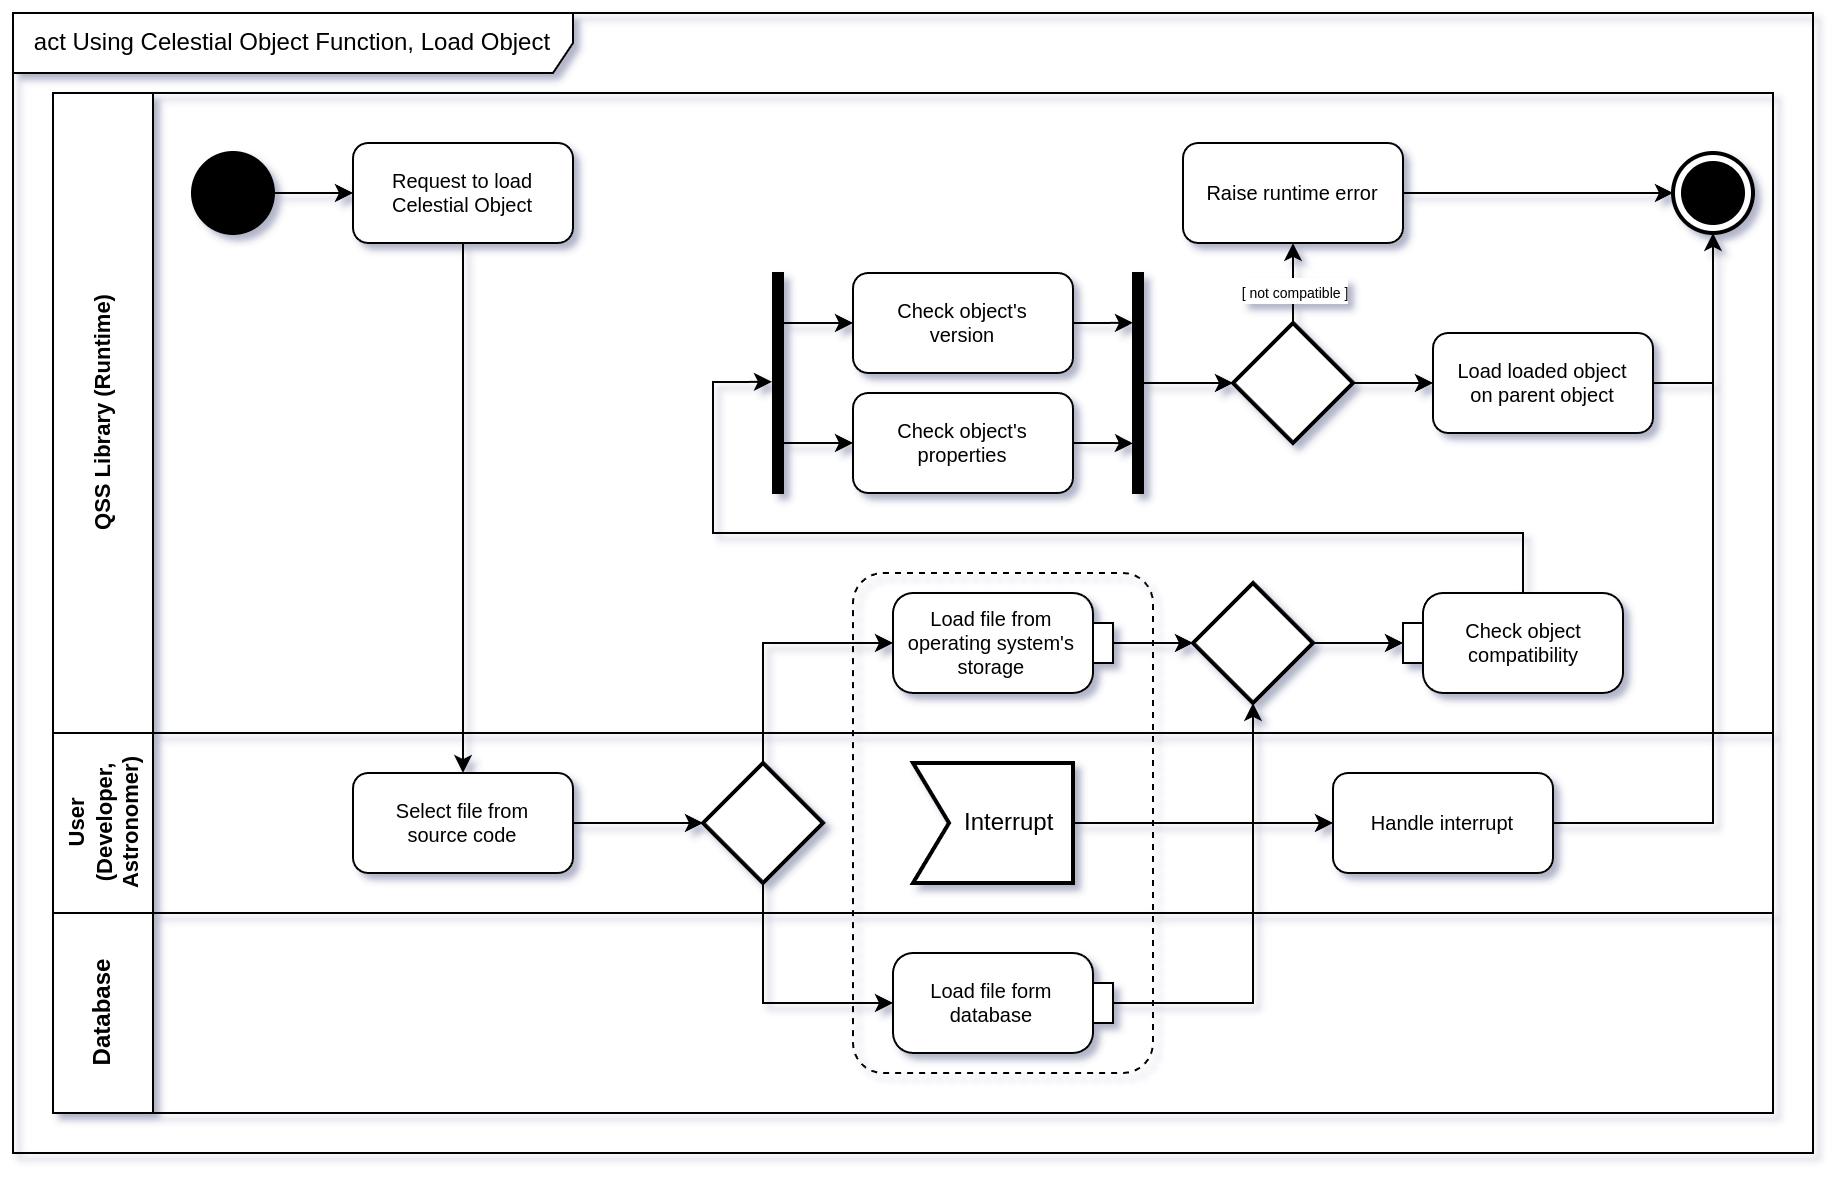

The diagram above was exported from draw.io. Its source (the exported page's mxGraphModel, read from the mxfile embedded in the PNG):
<mxGraphModel dx="-578" dy="222" grid="1" gridSize="10" guides="1" tooltips="1" connect="1" arrows="1" fold="1" page="1" pageScale="1" pageWidth="850" pageHeight="1100" math="0" shadow="0">
  <root>
    <mxCell id="0" />
    <mxCell id="1" parent="0" />
    <mxCell id="7Kr2viDx5YM8dAjct77x-1" value="act Using Celestial Object Function, Load Object" style="shape=umlFrame;whiteSpace=wrap;html=1;pointerEvents=0;width=280;height=30;" parent="1" vertex="1">
      <mxGeometry x="2910" y="1440" width="900" height="570" as="geometry" />
    </mxCell>
    <mxCell id="7Kr2viDx5YM8dAjct77x-2" value="&lt;span style=&quot;font-size: 11px;&quot;&gt;QSS Library (Runtime)&lt;/span&gt;" style="swimlane;startSize=50;horizontal=0;html=1;whiteSpace=wrap;" parent="1" vertex="1">
      <mxGeometry x="2930" y="1480" width="860" height="320" as="geometry" />
    </mxCell>
    <mxCell id="7Kr2viDx5YM8dAjct77x-3" value="Request to load&lt;div&gt;Celestial Object&lt;/div&gt;" style="shape=rect;html=1;rounded=1;whiteSpace=wrap;align=center;fontSize=10;" parent="7Kr2viDx5YM8dAjct77x-2" vertex="1">
      <mxGeometry x="150" y="25" width="110" height="50" as="geometry" />
    </mxCell>
    <mxCell id="7Kr2viDx5YM8dAjct77x-4" value="" style="edgeStyle=orthogonalEdgeStyle;rounded=0;orthogonalLoop=1;jettySize=auto;html=1;" parent="7Kr2viDx5YM8dAjct77x-2" source="7Kr2viDx5YM8dAjct77x-5" target="7Kr2viDx5YM8dAjct77x-3" edge="1">
      <mxGeometry relative="1" as="geometry" />
    </mxCell>
    <mxCell id="7Kr2viDx5YM8dAjct77x-5" value="" style="shape=ellipse;html=1;fillColor=strokeColor;strokeWidth=2;verticalLabelPosition=bottom;verticalAlignment=top;perimeter=ellipsePerimeter;" parent="7Kr2viDx5YM8dAjct77x-2" vertex="1">
      <mxGeometry x="70" y="30" width="40" height="40" as="geometry" />
    </mxCell>
    <mxCell id="7Kr2viDx5YM8dAjct77x-6" value="" style="edgeStyle=orthogonalEdgeStyle;rounded=0;orthogonalLoop=1;jettySize=auto;html=1;entryX=0;entryY=0.5;entryDx=0;entryDy=0;entryPerimeter=0;" parent="7Kr2viDx5YM8dAjct77x-2" source="7Kr2viDx5YM8dAjct77x-7" target="7Kr2viDx5YM8dAjct77x-30" edge="1">
      <mxGeometry relative="1" as="geometry">
        <mxPoint x="670" y="275" as="targetPoint" />
      </mxGeometry>
    </mxCell>
    <mxCell id="7Kr2viDx5YM8dAjct77x-7" value="" style="strokeWidth=2;html=1;shape=mxgraph.flowchart.decision;whiteSpace=wrap;" parent="7Kr2viDx5YM8dAjct77x-2" vertex="1">
      <mxGeometry x="570" y="245" width="60" height="60" as="geometry" />
    </mxCell>
    <mxCell id="7Kr2viDx5YM8dAjct77x-8" value="" style="html=1;shape=mxgraph.sysml.actFinal;strokeWidth=2;verticalLabelPosition=bottom;verticalAlignment=top;" parent="7Kr2viDx5YM8dAjct77x-2" vertex="1">
      <mxGeometry x="810" y="30" width="40" height="40" as="geometry" />
    </mxCell>
    <mxCell id="7Kr2viDx5YM8dAjct77x-9" value="" style="edgeStyle=orthogonalEdgeStyle;rounded=0;orthogonalLoop=1;jettySize=auto;html=1;exitX=1;exitY=0.5;exitDx=0;exitDy=0;exitPerimeter=0;" parent="7Kr2viDx5YM8dAjct77x-2" source="7Kr2viDx5YM8dAjct77x-28" target="7Kr2viDx5YM8dAjct77x-7" edge="1">
      <mxGeometry relative="1" as="geometry">
        <mxPoint x="530" y="275" as="sourcePoint" />
      </mxGeometry>
    </mxCell>
    <mxCell id="7Kr2viDx5YM8dAjct77x-10" style="edgeStyle=orthogonalEdgeStyle;rounded=0;orthogonalLoop=1;jettySize=auto;html=1;entryX=0;entryY=0.5;entryDx=0;entryDy=0;" parent="7Kr2viDx5YM8dAjct77x-2" source="7Kr2viDx5YM8dAjct77x-12" target="7Kr2viDx5YM8dAjct77x-13" edge="1">
      <mxGeometry relative="1" as="geometry">
        <Array as="points">
          <mxPoint x="380" y="115" />
          <mxPoint x="380" y="115" />
        </Array>
      </mxGeometry>
    </mxCell>
    <mxCell id="7Kr2viDx5YM8dAjct77x-11" style="edgeStyle=orthogonalEdgeStyle;rounded=0;orthogonalLoop=1;jettySize=auto;html=1;entryX=0;entryY=0.5;entryDx=0;entryDy=0;" parent="7Kr2viDx5YM8dAjct77x-2" source="7Kr2viDx5YM8dAjct77x-12" target="7Kr2viDx5YM8dAjct77x-14" edge="1">
      <mxGeometry relative="1" as="geometry">
        <Array as="points">
          <mxPoint x="380" y="175" />
          <mxPoint x="380" y="175" />
        </Array>
      </mxGeometry>
    </mxCell>
    <mxCell id="7Kr2viDx5YM8dAjct77x-12" value="" style="html=1;points=[];perimeter=orthogonalPerimeter;fillColor=strokeColor;" parent="7Kr2viDx5YM8dAjct77x-2" vertex="1">
      <mxGeometry x="360" y="90" width="5" height="110" as="geometry" />
    </mxCell>
    <mxCell id="7Kr2viDx5YM8dAjct77x-13" value="Check object's&lt;div&gt;version&lt;/div&gt;" style="shape=rect;html=1;rounded=1;whiteSpace=wrap;align=center;fontSize=10;" parent="7Kr2viDx5YM8dAjct77x-2" vertex="1">
      <mxGeometry x="400" y="90" width="110" height="50" as="geometry" />
    </mxCell>
    <mxCell id="7Kr2viDx5YM8dAjct77x-14" value="Check object's&lt;div&gt;properties&lt;/div&gt;" style="shape=rect;html=1;rounded=1;whiteSpace=wrap;align=center;fontSize=10;" parent="7Kr2viDx5YM8dAjct77x-2" vertex="1">
      <mxGeometry x="400" y="150" width="110" height="50" as="geometry" />
    </mxCell>
    <mxCell id="7Kr2viDx5YM8dAjct77x-15" value="" style="edgeStyle=orthogonalEdgeStyle;rounded=0;orthogonalLoop=1;jettySize=auto;html=1;" parent="7Kr2viDx5YM8dAjct77x-2" source="7Kr2viDx5YM8dAjct77x-16" target="7Kr2viDx5YM8dAjct77x-23" edge="1">
      <mxGeometry relative="1" as="geometry" />
    </mxCell>
    <mxCell id="7Kr2viDx5YM8dAjct77x-16" value="" style="html=1;points=[];perimeter=orthogonalPerimeter;fillColor=strokeColor;" parent="7Kr2viDx5YM8dAjct77x-2" vertex="1">
      <mxGeometry x="540" y="90" width="5" height="110" as="geometry" />
    </mxCell>
    <mxCell id="7Kr2viDx5YM8dAjct77x-17" style="edgeStyle=orthogonalEdgeStyle;rounded=0;orthogonalLoop=1;jettySize=auto;html=1;entryX=-0.004;entryY=0.775;entryDx=0;entryDy=0;entryPerimeter=0;" parent="7Kr2viDx5YM8dAjct77x-2" source="7Kr2viDx5YM8dAjct77x-14" target="7Kr2viDx5YM8dAjct77x-16" edge="1">
      <mxGeometry relative="1" as="geometry" />
    </mxCell>
    <mxCell id="7Kr2viDx5YM8dAjct77x-18" style="edgeStyle=orthogonalEdgeStyle;rounded=0;orthogonalLoop=1;jettySize=auto;html=1;entryX=-0.004;entryY=0.775;entryDx=0;entryDy=0;entryPerimeter=0;exitX=1;exitY=0.5;exitDx=0;exitDy=0;" parent="7Kr2viDx5YM8dAjct77x-2" source="7Kr2viDx5YM8dAjct77x-13" edge="1">
      <mxGeometry relative="1" as="geometry">
        <mxPoint x="510" y="114.94999999999982" as="sourcePoint" />
        <mxPoint x="540" y="114.94999999999982" as="targetPoint" />
      </mxGeometry>
    </mxCell>
    <mxCell id="7Kr2viDx5YM8dAjct77x-19" style="edgeStyle=orthogonalEdgeStyle;rounded=0;orthogonalLoop=1;jettySize=auto;html=1;entryX=-0.108;entryY=0.495;entryDx=0;entryDy=0;entryPerimeter=0;exitX=0.5;exitY=0;exitDx=5;exitDy=0;exitPerimeter=0;" parent="7Kr2viDx5YM8dAjct77x-2" source="7Kr2viDx5YM8dAjct77x-30" target="7Kr2viDx5YM8dAjct77x-12" edge="1">
      <mxGeometry relative="1" as="geometry">
        <Array as="points">
          <mxPoint x="735" y="220" />
          <mxPoint x="330" y="220" />
          <mxPoint x="330" y="145" />
        </Array>
        <mxPoint x="725.0000000000009" y="250" as="sourcePoint" />
      </mxGeometry>
    </mxCell>
    <mxCell id="7Kr2viDx5YM8dAjct77x-20" value="" style="edgeStyle=orthogonalEdgeStyle;rounded=0;orthogonalLoop=1;jettySize=auto;html=1;" parent="7Kr2viDx5YM8dAjct77x-2" source="7Kr2viDx5YM8dAjct77x-23" target="7Kr2viDx5YM8dAjct77x-24" edge="1">
      <mxGeometry relative="1" as="geometry" />
    </mxCell>
    <mxCell id="7Kr2viDx5YM8dAjct77x-21" value="" style="edgeStyle=orthogonalEdgeStyle;rounded=0;orthogonalLoop=1;jettySize=auto;html=1;" parent="7Kr2viDx5YM8dAjct77x-2" source="7Kr2viDx5YM8dAjct77x-23" target="7Kr2viDx5YM8dAjct77x-25" edge="1">
      <mxGeometry relative="1" as="geometry" />
    </mxCell>
    <mxCell id="7Kr2viDx5YM8dAjct77x-22" value="&lt;font style=&quot;font-size: 7px;&quot;&gt;[ not compatible ]&lt;/font&gt;" style="edgeLabel;html=1;align=center;verticalAlign=middle;resizable=0;points=[];" parent="7Kr2viDx5YM8dAjct77x-21" vertex="1" connectable="0">
      <mxGeometry x="-0.1661" relative="1" as="geometry">
        <mxPoint as="offset" />
      </mxGeometry>
    </mxCell>
    <mxCell id="7Kr2viDx5YM8dAjct77x-23" value="" style="strokeWidth=2;html=1;shape=mxgraph.flowchart.decision;whiteSpace=wrap;" parent="7Kr2viDx5YM8dAjct77x-2" vertex="1">
      <mxGeometry x="590" y="115" width="60" height="60" as="geometry" />
    </mxCell>
    <mxCell id="7Kr2viDx5YM8dAjct77x-24" value="Load loaded object&lt;div&gt;on parent object&lt;/div&gt;" style="shape=rect;html=1;rounded=1;whiteSpace=wrap;align=center;fontSize=10;" parent="7Kr2viDx5YM8dAjct77x-2" vertex="1">
      <mxGeometry x="690" y="120" width="110" height="50" as="geometry" />
    </mxCell>
    <mxCell id="7Kr2viDx5YM8dAjct77x-25" value="Raise runtime error" style="shape=rect;html=1;rounded=1;whiteSpace=wrap;align=center;fontSize=10;" parent="7Kr2viDx5YM8dAjct77x-2" vertex="1">
      <mxGeometry x="565" y="25" width="110" height="50" as="geometry" />
    </mxCell>
    <mxCell id="7Kr2viDx5YM8dAjct77x-26" style="edgeStyle=orthogonalEdgeStyle;rounded=0;orthogonalLoop=1;jettySize=auto;html=1;entryX=0;entryY=0.5;entryDx=0;entryDy=0;entryPerimeter=0;" parent="7Kr2viDx5YM8dAjct77x-2" source="7Kr2viDx5YM8dAjct77x-25" target="7Kr2viDx5YM8dAjct77x-8" edge="1">
      <mxGeometry relative="1" as="geometry" />
    </mxCell>
    <mxCell id="7Kr2viDx5YM8dAjct77x-27" style="edgeStyle=orthogonalEdgeStyle;rounded=0;orthogonalLoop=1;jettySize=auto;html=1;entryX=0.5;entryY=1;entryDx=0;entryDy=0;entryPerimeter=0;" parent="7Kr2viDx5YM8dAjct77x-2" source="7Kr2viDx5YM8dAjct77x-24" target="7Kr2viDx5YM8dAjct77x-8" edge="1">
      <mxGeometry relative="1" as="geometry" />
    </mxCell>
    <mxCell id="7Kr2viDx5YM8dAjct77x-28" value="Load file from&amp;nbsp; &amp;nbsp;&amp;nbsp;&lt;div&gt;operating system's&amp;nbsp; &amp;nbsp;&amp;nbsp;&lt;/div&gt;&lt;div&gt;&lt;span style=&quot;background-color: initial;&quot;&gt;storage&amp;nbsp; &amp;nbsp;&amp;nbsp;&lt;/span&gt;&lt;/div&gt;" style="html=1;shape=mxgraph.sysml.objFlowR;whiteSpace=wrap;fontSize=10;" parent="7Kr2viDx5YM8dAjct77x-2" vertex="1">
      <mxGeometry x="420" y="250" width="110" height="50" as="geometry" />
    </mxCell>
    <mxCell id="7Kr2viDx5YM8dAjct77x-29" value="" style="points=[[0.25,0,0],[0.5,0,0],[0.75,0,0],[1,0.25,0],[1,0.5,0],[1,0.75,0],[0.75,1,0],[0.5,1,0],[0.25,1,0],[0,0.75,0],[0,0.5,0],[0,0.25,0]];rounded=1;arcSize=10;dashed=1;fillColor=none;gradientColor=none;strokeWidth=1;whiteSpace=wrap;html=1;" parent="7Kr2viDx5YM8dAjct77x-2" vertex="1">
      <mxGeometry x="400" y="240" width="150" height="250" as="geometry" />
    </mxCell>
    <mxCell id="7Kr2viDx5YM8dAjct77x-30" value="&amp;nbsp; &amp;nbsp; Check object&lt;div&gt;&amp;nbsp; &amp;nbsp; compatibility&lt;/div&gt;" style="html=1;shape=mxgraph.sysml.objFlowL;whiteSpace=wrap;fontSize=10;" parent="7Kr2viDx5YM8dAjct77x-2" vertex="1">
      <mxGeometry x="675" y="250" width="110" height="50" as="geometry" />
    </mxCell>
    <mxCell id="7Kr2viDx5YM8dAjct77x-31" value="&lt;span style=&quot;font-size: 11px;&quot;&gt;User&lt;/span&gt;&lt;div style=&quot;font-size: 11px;&quot;&gt;(Developer, Astronomer)&lt;/div&gt;" style="swimlane;startSize=50;horizontal=0;html=1;whiteSpace=wrap;" parent="1" vertex="1">
      <mxGeometry x="2930" y="1800" width="860" height="90" as="geometry" />
    </mxCell>
    <mxCell id="7Kr2viDx5YM8dAjct77x-32" value="" style="edgeStyle=orthogonalEdgeStyle;rounded=0;orthogonalLoop=1;jettySize=auto;html=1;" parent="7Kr2viDx5YM8dAjct77x-31" source="7Kr2viDx5YM8dAjct77x-33" target="7Kr2viDx5YM8dAjct77x-34" edge="1">
      <mxGeometry relative="1" as="geometry" />
    </mxCell>
    <mxCell id="7Kr2viDx5YM8dAjct77x-33" value="Select file from&lt;div&gt;source code&lt;/div&gt;" style="shape=rect;html=1;rounded=1;whiteSpace=wrap;align=center;fontSize=10;" parent="7Kr2viDx5YM8dAjct77x-31" vertex="1">
      <mxGeometry x="150" y="20" width="110" height="50" as="geometry" />
    </mxCell>
    <mxCell id="7Kr2viDx5YM8dAjct77x-34" value="" style="strokeWidth=2;html=1;shape=mxgraph.flowchart.decision;whiteSpace=wrap;" parent="7Kr2viDx5YM8dAjct77x-31" vertex="1">
      <mxGeometry x="325" y="15" width="60" height="60" as="geometry" />
    </mxCell>
    <mxCell id="7Kr2viDx5YM8dAjct77x-35" value="" style="edgeStyle=orthogonalEdgeStyle;rounded=0;orthogonalLoop=1;jettySize=auto;html=1;" parent="7Kr2viDx5YM8dAjct77x-31" source="7Kr2viDx5YM8dAjct77x-36" target="7Kr2viDx5YM8dAjct77x-37" edge="1">
      <mxGeometry relative="1" as="geometry" />
    </mxCell>
    <mxCell id="7Kr2viDx5YM8dAjct77x-36" value="&amp;nbsp; &amp;nbsp; &amp;nbsp;Interrupt" style="html=1;shape=mxgraph.sysml.accEvent;strokeWidth=2;whiteSpace=wrap;align=center;" parent="7Kr2viDx5YM8dAjct77x-31" vertex="1">
      <mxGeometry x="430" y="15" width="80" height="60" as="geometry" />
    </mxCell>
    <mxCell id="7Kr2viDx5YM8dAjct77x-37" value="Handle interrupt" style="shape=rect;html=1;rounded=1;whiteSpace=wrap;align=center;fontSize=10;" parent="7Kr2viDx5YM8dAjct77x-31" vertex="1">
      <mxGeometry x="640" y="20" width="110" height="50" as="geometry" />
    </mxCell>
    <mxCell id="7Kr2viDx5YM8dAjct77x-38" value="Database" style="swimlane;startSize=50;horizontal=0;html=1;whiteSpace=wrap;" parent="1" vertex="1">
      <mxGeometry x="2930" y="1890" width="860" height="100" as="geometry" />
    </mxCell>
    <mxCell id="7Kr2viDx5YM8dAjct77x-39" value="Load file form&amp;nbsp; &amp;nbsp;&amp;nbsp;&lt;div&gt;database&amp;nbsp; &amp;nbsp;&amp;nbsp;&lt;/div&gt;" style="html=1;shape=mxgraph.sysml.objFlowR;whiteSpace=wrap;fontSize=10;" parent="7Kr2viDx5YM8dAjct77x-38" vertex="1">
      <mxGeometry x="420" y="20" width="110" height="50" as="geometry" />
    </mxCell>
    <mxCell id="7Kr2viDx5YM8dAjct77x-40" style="edgeStyle=orthogonalEdgeStyle;rounded=0;orthogonalLoop=1;jettySize=auto;html=1;entryX=0.5;entryY=0;entryDx=0;entryDy=0;" parent="1" source="7Kr2viDx5YM8dAjct77x-3" target="7Kr2viDx5YM8dAjct77x-33" edge="1">
      <mxGeometry relative="1" as="geometry" />
    </mxCell>
    <mxCell id="7Kr2viDx5YM8dAjct77x-41" style="edgeStyle=orthogonalEdgeStyle;rounded=0;orthogonalLoop=1;jettySize=auto;html=1;entryX=0.5;entryY=1;entryDx=0;entryDy=0;entryPerimeter=0;" parent="1" source="7Kr2viDx5YM8dAjct77x-37" target="7Kr2viDx5YM8dAjct77x-8" edge="1">
      <mxGeometry relative="1" as="geometry" />
    </mxCell>
    <mxCell id="7Kr2viDx5YM8dAjct77x-42" style="edgeStyle=orthogonalEdgeStyle;rounded=0;orthogonalLoop=1;jettySize=auto;html=1;entryX=0;entryY=0.5;entryDx=0;entryDy=0;entryPerimeter=0;" parent="1" source="7Kr2viDx5YM8dAjct77x-34" target="7Kr2viDx5YM8dAjct77x-28" edge="1">
      <mxGeometry relative="1" as="geometry">
        <Array as="points">
          <mxPoint x="3285" y="1755" />
        </Array>
        <mxPoint x="3350" y="1755" as="targetPoint" />
      </mxGeometry>
    </mxCell>
    <mxCell id="7Kr2viDx5YM8dAjct77x-43" style="edgeStyle=orthogonalEdgeStyle;rounded=0;orthogonalLoop=1;jettySize=auto;html=1;entryX=0;entryY=0.5;entryDx=0;entryDy=0;entryPerimeter=0;" parent="1" source="7Kr2viDx5YM8dAjct77x-34" target="7Kr2viDx5YM8dAjct77x-39" edge="1">
      <mxGeometry relative="1" as="geometry">
        <Array as="points">
          <mxPoint x="3285" y="1935" />
        </Array>
        <mxPoint x="3350" y="1935" as="targetPoint" />
      </mxGeometry>
    </mxCell>
    <mxCell id="7Kr2viDx5YM8dAjct77x-44" style="edgeStyle=orthogonalEdgeStyle;rounded=0;orthogonalLoop=1;jettySize=auto;html=1;entryX=0.5;entryY=1;entryDx=0;entryDy=0;entryPerimeter=0;exitX=1;exitY=0.5;exitDx=0;exitDy=0;exitPerimeter=0;" parent="1" source="7Kr2viDx5YM8dAjct77x-39" target="7Kr2viDx5YM8dAjct77x-7" edge="1">
      <mxGeometry relative="1" as="geometry">
        <mxPoint x="3460" y="1935" as="sourcePoint" />
      </mxGeometry>
    </mxCell>
  </root>
</mxGraphModel>